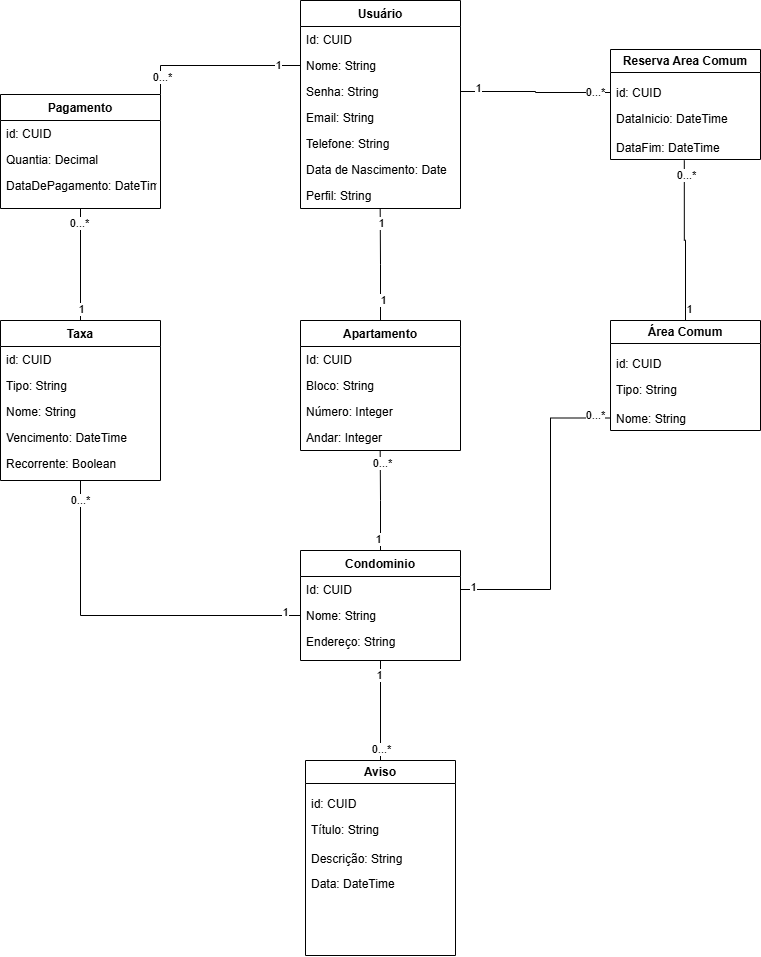

The diagram above was exported from draw.io. Its source (the exported page's mxGraphModel, read from the mxfile embedded in the PNG):
<mxGraphModel dx="2017" dy="626" grid="1" gridSize="10" guides="1" tooltips="1" connect="1" arrows="1" fold="1" page="1" pageScale="1" pageWidth="827" pageHeight="1169" math="0" shadow="0">
  <root>
    <mxCell id="WIyWlLk6GJQsqaUBKTNV-0" />
    <mxCell id="WIyWlLk6GJQsqaUBKTNV-1" parent="WIyWlLk6GJQsqaUBKTNV-0" />
    <mxCell id="zkfFHV4jXpPFQw0GAbJ--0" value="Usuário" style="swimlane;fontStyle=1;align=center;verticalAlign=top;childLayout=stackLayout;horizontal=1;startSize=26;horizontalStack=0;resizeParent=1;resizeLast=0;collapsible=1;marginBottom=0;rounded=0;shadow=0;strokeWidth=1;" parent="WIyWlLk6GJQsqaUBKTNV-1" vertex="1">
      <mxGeometry x="70" y="60" width="160" height="208" as="geometry">
        <mxRectangle x="230" y="140" width="160" height="26" as="alternateBounds" />
      </mxGeometry>
    </mxCell>
    <mxCell id="2iubS0LtVC55mGq6QaC0-3" value="Id: CUID" style="text;align=left;verticalAlign=top;spacingLeft=4;spacingRight=4;overflow=hidden;rotatable=0;points=[[0,0.5],[1,0.5]];portConstraint=eastwest;rounded=0;shadow=0;html=0;" vertex="1" parent="zkfFHV4jXpPFQw0GAbJ--0">
      <mxGeometry y="26" width="160" height="26" as="geometry" />
    </mxCell>
    <mxCell id="zkfFHV4jXpPFQw0GAbJ--1" value="Nome: String" style="text;align=left;verticalAlign=top;spacingLeft=4;spacingRight=4;overflow=hidden;rotatable=0;points=[[0,0.5],[1,0.5]];portConstraint=eastwest;" parent="zkfFHV4jXpPFQw0GAbJ--0" vertex="1">
      <mxGeometry y="52" width="160" height="26" as="geometry" />
    </mxCell>
    <mxCell id="zkfFHV4jXpPFQw0GAbJ--2" value="Senha: String" style="text;align=left;verticalAlign=top;spacingLeft=4;spacingRight=4;overflow=hidden;rotatable=0;points=[[0,0.5],[1,0.5]];portConstraint=eastwest;rounded=0;shadow=0;html=0;" parent="zkfFHV4jXpPFQw0GAbJ--0" vertex="1">
      <mxGeometry y="78" width="160" height="26" as="geometry" />
    </mxCell>
    <mxCell id="zkfFHV4jXpPFQw0GAbJ--3" value="Email: String" style="text;align=left;verticalAlign=top;spacingLeft=4;spacingRight=4;overflow=hidden;rotatable=0;points=[[0,0.5],[1,0.5]];portConstraint=eastwest;rounded=0;shadow=0;html=0;" parent="zkfFHV4jXpPFQw0GAbJ--0" vertex="1">
      <mxGeometry y="104" width="160" height="26" as="geometry" />
    </mxCell>
    <mxCell id="2iubS0LtVC55mGq6QaC0-8" value="Telefone: String&#10;" style="text;align=left;verticalAlign=top;spacingLeft=4;spacingRight=4;overflow=hidden;rotatable=0;points=[[0,0.5],[1,0.5]];portConstraint=eastwest;rounded=0;shadow=0;html=0;" vertex="1" parent="zkfFHV4jXpPFQw0GAbJ--0">
      <mxGeometry y="130" width="160" height="26" as="geometry" />
    </mxCell>
    <mxCell id="2iubS0LtVC55mGq6QaC0-10" value="Data de Nascimento: Date" style="text;align=left;verticalAlign=top;spacingLeft=4;spacingRight=4;overflow=hidden;rotatable=0;points=[[0,0.5],[1,0.5]];portConstraint=eastwest;rounded=0;shadow=0;html=0;" vertex="1" parent="zkfFHV4jXpPFQw0GAbJ--0">
      <mxGeometry y="156" width="160" height="26" as="geometry" />
    </mxCell>
    <mxCell id="2iubS0LtVC55mGq6QaC0-66" value="Perfil: String" style="text;align=left;verticalAlign=top;spacingLeft=4;spacingRight=4;overflow=hidden;rotatable=0;points=[[0,0.5],[1,0.5]];portConstraint=eastwest;rounded=0;shadow=0;html=0;" vertex="1" parent="zkfFHV4jXpPFQw0GAbJ--0">
      <mxGeometry y="182" width="160" height="26" as="geometry" />
    </mxCell>
    <mxCell id="zkfFHV4jXpPFQw0GAbJ--6" value="Condominio" style="swimlane;fontStyle=1;align=center;verticalAlign=top;childLayout=stackLayout;horizontal=1;startSize=26;horizontalStack=0;resizeParent=1;resizeLast=0;collapsible=1;marginBottom=0;rounded=0;shadow=0;strokeWidth=1;" parent="WIyWlLk6GJQsqaUBKTNV-1" vertex="1">
      <mxGeometry x="70" y="610" width="160" height="110" as="geometry">
        <mxRectangle x="130" y="380" width="160" height="26" as="alternateBounds" />
      </mxGeometry>
    </mxCell>
    <mxCell id="2iubS0LtVC55mGq6QaC0-2" value="Id: CUID" style="text;align=left;verticalAlign=top;spacingLeft=4;spacingRight=4;overflow=hidden;rotatable=0;points=[[0,0.5],[1,0.5]];portConstraint=eastwest;rounded=0;shadow=0;html=0;" vertex="1" parent="zkfFHV4jXpPFQw0GAbJ--6">
      <mxGeometry y="26" width="160" height="26" as="geometry" />
    </mxCell>
    <mxCell id="zkfFHV4jXpPFQw0GAbJ--7" value="Nome: String" style="text;align=left;verticalAlign=top;spacingLeft=4;spacingRight=4;overflow=hidden;rotatable=0;points=[[0,0.5],[1,0.5]];portConstraint=eastwest;" parent="zkfFHV4jXpPFQw0GAbJ--6" vertex="1">
      <mxGeometry y="52" width="160" height="26" as="geometry" />
    </mxCell>
    <mxCell id="zkfFHV4jXpPFQw0GAbJ--8" value="Endereço: String" style="text;align=left;verticalAlign=top;spacingLeft=4;spacingRight=4;overflow=hidden;rotatable=0;points=[[0,0.5],[1,0.5]];portConstraint=eastwest;rounded=0;shadow=0;html=0;" parent="zkfFHV4jXpPFQw0GAbJ--6" vertex="1">
      <mxGeometry y="78" width="160" height="26" as="geometry" />
    </mxCell>
    <mxCell id="zkfFHV4jXpPFQw0GAbJ--13" value="Apartamento" style="swimlane;fontStyle=1;align=center;verticalAlign=top;childLayout=stackLayout;horizontal=1;startSize=26;horizontalStack=0;resizeParent=1;resizeLast=0;collapsible=1;marginBottom=0;rounded=0;shadow=0;strokeWidth=1;" parent="WIyWlLk6GJQsqaUBKTNV-1" vertex="1">
      <mxGeometry x="70" y="380" width="160" height="130" as="geometry">
        <mxRectangle x="560" y="100" width="170" height="26" as="alternateBounds" />
      </mxGeometry>
    </mxCell>
    <mxCell id="2iubS0LtVC55mGq6QaC0-4" value="Id: CUID" style="text;align=left;verticalAlign=top;spacingLeft=4;spacingRight=4;overflow=hidden;rotatable=0;points=[[0,0.5],[1,0.5]];portConstraint=eastwest;rounded=0;shadow=0;html=0;" vertex="1" parent="zkfFHV4jXpPFQw0GAbJ--13">
      <mxGeometry y="26" width="160" height="26" as="geometry" />
    </mxCell>
    <mxCell id="zkfFHV4jXpPFQw0GAbJ--14" value="Bloco: String" style="text;align=left;verticalAlign=top;spacingLeft=4;spacingRight=4;overflow=hidden;rotatable=0;points=[[0,0.5],[1,0.5]];portConstraint=eastwest;" parent="zkfFHV4jXpPFQw0GAbJ--13" vertex="1">
      <mxGeometry y="52" width="160" height="26" as="geometry" />
    </mxCell>
    <mxCell id="2iubS0LtVC55mGq6QaC0-0" value="Número: Integer" style="text;align=left;verticalAlign=top;spacingLeft=4;spacingRight=4;overflow=hidden;rotatable=0;points=[[0,0.5],[1,0.5]];portConstraint=eastwest;" vertex="1" parent="zkfFHV4jXpPFQw0GAbJ--13">
      <mxGeometry y="78" width="160" height="26" as="geometry" />
    </mxCell>
    <mxCell id="2iubS0LtVC55mGq6QaC0-1" value="Andar: Integer" style="text;align=left;verticalAlign=top;spacingLeft=4;spacingRight=4;overflow=hidden;rotatable=0;points=[[0,0.5],[1,0.5]];portConstraint=eastwest;" vertex="1" parent="zkfFHV4jXpPFQw0GAbJ--13">
      <mxGeometry y="104" width="160" height="26" as="geometry" />
    </mxCell>
    <mxCell id="2iubS0LtVC55mGq6QaC0-94" style="edgeStyle=orthogonalEdgeStyle;rounded=0;orthogonalLoop=1;jettySize=auto;html=1;exitX=0.5;exitY=1;exitDx=0;exitDy=0;entryX=0;entryY=0.5;entryDx=0;entryDy=0;endArrow=none;startFill=0;" edge="1" parent="WIyWlLk6GJQsqaUBKTNV-1" source="zkfFHV4jXpPFQw0GAbJ--17" target="zkfFHV4jXpPFQw0GAbJ--7">
      <mxGeometry relative="1" as="geometry" />
    </mxCell>
    <mxCell id="2iubS0LtVC55mGq6QaC0-95" value="1" style="edgeLabel;html=1;align=center;verticalAlign=middle;resizable=0;points=[];" vertex="1" connectable="0" parent="2iubS0LtVC55mGq6QaC0-94">
      <mxGeometry x="0.9136" y="3" relative="1" as="geometry">
        <mxPoint as="offset" />
      </mxGeometry>
    </mxCell>
    <mxCell id="2iubS0LtVC55mGq6QaC0-96" value="0...*" style="edgeLabel;html=1;align=center;verticalAlign=middle;resizable=0;points=[];" vertex="1" connectable="0" parent="2iubS0LtVC55mGq6QaC0-94">
      <mxGeometry x="-0.893" relative="1" as="geometry">
        <mxPoint as="offset" />
      </mxGeometry>
    </mxCell>
    <mxCell id="2iubS0LtVC55mGq6QaC0-97" style="edgeStyle=orthogonalEdgeStyle;rounded=0;orthogonalLoop=1;jettySize=auto;html=1;exitX=0.5;exitY=0;exitDx=0;exitDy=0;entryX=0.5;entryY=1;entryDx=0;entryDy=0;endArrow=none;startFill=0;" edge="1" parent="WIyWlLk6GJQsqaUBKTNV-1" source="zkfFHV4jXpPFQw0GAbJ--17" target="2iubS0LtVC55mGq6QaC0-16">
      <mxGeometry relative="1" as="geometry" />
    </mxCell>
    <mxCell id="2iubS0LtVC55mGq6QaC0-98" value="0...*" style="edgeLabel;html=1;align=center;verticalAlign=middle;resizable=0;points=[];" vertex="1" connectable="0" parent="2iubS0LtVC55mGq6QaC0-97">
      <mxGeometry x="0.744" y="1" relative="1" as="geometry">
        <mxPoint as="offset" />
      </mxGeometry>
    </mxCell>
    <mxCell id="2iubS0LtVC55mGq6QaC0-99" value="1" style="edgeLabel;html=1;align=center;verticalAlign=middle;resizable=0;points=[];" vertex="1" connectable="0" parent="2iubS0LtVC55mGq6QaC0-97">
      <mxGeometry x="-0.7887" y="-1" relative="1" as="geometry">
        <mxPoint as="offset" />
      </mxGeometry>
    </mxCell>
    <mxCell id="zkfFHV4jXpPFQw0GAbJ--17" value="Taxa" style="swimlane;fontStyle=1;align=center;verticalAlign=top;childLayout=stackLayout;horizontal=1;startSize=26;horizontalStack=0;resizeParent=1;resizeLast=0;collapsible=1;marginBottom=0;rounded=0;shadow=0;strokeWidth=1;" parent="WIyWlLk6GJQsqaUBKTNV-1" vertex="1">
      <mxGeometry x="-230" y="380" width="160" height="160" as="geometry">
        <mxRectangle x="550" y="140" width="160" height="26" as="alternateBounds" />
      </mxGeometry>
    </mxCell>
    <mxCell id="zkfFHV4jXpPFQw0GAbJ--18" value="id: CUID" style="text;align=left;verticalAlign=top;spacingLeft=4;spacingRight=4;overflow=hidden;rotatable=0;points=[[0,0.5],[1,0.5]];portConstraint=eastwest;" parent="zkfFHV4jXpPFQw0GAbJ--17" vertex="1">
      <mxGeometry y="26" width="160" height="26" as="geometry" />
    </mxCell>
    <mxCell id="zkfFHV4jXpPFQw0GAbJ--19" value="Tipo: String" style="text;align=left;verticalAlign=top;spacingLeft=4;spacingRight=4;overflow=hidden;rotatable=0;points=[[0,0.5],[1,0.5]];portConstraint=eastwest;rounded=0;shadow=0;html=0;" parent="zkfFHV4jXpPFQw0GAbJ--17" vertex="1">
      <mxGeometry y="52" width="160" height="26" as="geometry" />
    </mxCell>
    <mxCell id="zkfFHV4jXpPFQw0GAbJ--20" value="Nome: String" style="text;align=left;verticalAlign=top;spacingLeft=4;spacingRight=4;overflow=hidden;rotatable=0;points=[[0,0.5],[1,0.5]];portConstraint=eastwest;rounded=0;shadow=0;html=0;" parent="zkfFHV4jXpPFQw0GAbJ--17" vertex="1">
      <mxGeometry y="78" width="160" height="26" as="geometry" />
    </mxCell>
    <mxCell id="zkfFHV4jXpPFQw0GAbJ--21" value="Vencimento: DateTime" style="text;align=left;verticalAlign=top;spacingLeft=4;spacingRight=4;overflow=hidden;rotatable=0;points=[[0,0.5],[1,0.5]];portConstraint=eastwest;rounded=0;shadow=0;html=0;" parent="zkfFHV4jXpPFQw0GAbJ--17" vertex="1">
      <mxGeometry y="104" width="160" height="26" as="geometry" />
    </mxCell>
    <mxCell id="zkfFHV4jXpPFQw0GAbJ--22" value="Recorrente: Boolean" style="text;align=left;verticalAlign=top;spacingLeft=4;spacingRight=4;overflow=hidden;rotatable=0;points=[[0,0.5],[1,0.5]];portConstraint=eastwest;rounded=0;shadow=0;html=0;" parent="zkfFHV4jXpPFQw0GAbJ--17" vertex="1">
      <mxGeometry y="130" width="160" height="26" as="geometry" />
    </mxCell>
    <mxCell id="2iubS0LtVC55mGq6QaC0-90" style="edgeStyle=orthogonalEdgeStyle;rounded=0;orthogonalLoop=1;jettySize=auto;html=1;exitX=1;exitY=0;exitDx=0;exitDy=0;entryX=0;entryY=0.5;entryDx=0;entryDy=0;endArrow=none;startFill=0;" edge="1" parent="WIyWlLk6GJQsqaUBKTNV-1" source="2iubS0LtVC55mGq6QaC0-16" target="zkfFHV4jXpPFQw0GAbJ--1">
      <mxGeometry relative="1" as="geometry" />
    </mxCell>
    <mxCell id="2iubS0LtVC55mGq6QaC0-91" value="0...*" style="edgeLabel;html=1;align=center;verticalAlign=middle;resizable=0;points=[];" vertex="1" connectable="0" parent="2iubS0LtVC55mGq6QaC0-90">
      <mxGeometry x="-0.7929" y="-2" relative="1" as="geometry">
        <mxPoint as="offset" />
      </mxGeometry>
    </mxCell>
    <mxCell id="2iubS0LtVC55mGq6QaC0-93" value="1" style="edgeLabel;html=1;align=center;verticalAlign=middle;resizable=0;points=[];" vertex="1" connectable="0" parent="2iubS0LtVC55mGq6QaC0-90">
      <mxGeometry x="0.7396" relative="1" as="geometry">
        <mxPoint as="offset" />
      </mxGeometry>
    </mxCell>
    <mxCell id="2iubS0LtVC55mGq6QaC0-16" value="Pagamento" style="swimlane;fontStyle=1;align=center;verticalAlign=top;childLayout=stackLayout;horizontal=1;startSize=26;horizontalStack=0;resizeParent=1;resizeLast=0;collapsible=1;marginBottom=0;rounded=0;shadow=0;strokeWidth=1;" vertex="1" parent="WIyWlLk6GJQsqaUBKTNV-1">
      <mxGeometry x="-230" y="154" width="160" height="114" as="geometry">
        <mxRectangle x="550" y="140" width="160" height="26" as="alternateBounds" />
      </mxGeometry>
    </mxCell>
    <mxCell id="2iubS0LtVC55mGq6QaC0-17" value="id: CUID" style="text;align=left;verticalAlign=top;spacingLeft=4;spacingRight=4;overflow=hidden;rotatable=0;points=[[0,0.5],[1,0.5]];portConstraint=eastwest;" vertex="1" parent="2iubS0LtVC55mGq6QaC0-16">
      <mxGeometry y="26" width="160" height="26" as="geometry" />
    </mxCell>
    <mxCell id="2iubS0LtVC55mGq6QaC0-18" value="Quantia: Decimal" style="text;align=left;verticalAlign=top;spacingLeft=4;spacingRight=4;overflow=hidden;rotatable=0;points=[[0,0.5],[1,0.5]];portConstraint=eastwest;rounded=0;shadow=0;html=0;" vertex="1" parent="2iubS0LtVC55mGq6QaC0-16">
      <mxGeometry y="52" width="160" height="26" as="geometry" />
    </mxCell>
    <mxCell id="2iubS0LtVC55mGq6QaC0-19" value="DataDePagamento: DateTime" style="text;align=left;verticalAlign=top;spacingLeft=4;spacingRight=4;overflow=hidden;rotatable=0;points=[[0,0.5],[1,0.5]];portConstraint=eastwest;rounded=0;shadow=0;html=0;" vertex="1" parent="2iubS0LtVC55mGq6QaC0-16">
      <mxGeometry y="78" width="160" height="26" as="geometry" />
    </mxCell>
    <mxCell id="2iubS0LtVC55mGq6QaC0-87" style="edgeStyle=orthogonalEdgeStyle;rounded=0;orthogonalLoop=1;jettySize=auto;html=1;exitX=0.5;exitY=0;exitDx=0;exitDy=0;entryX=0.5;entryY=1;entryDx=0;entryDy=0;endArrow=none;startFill=0;" edge="1" parent="WIyWlLk6GJQsqaUBKTNV-1" source="2iubS0LtVC55mGq6QaC0-50" target="zkfFHV4jXpPFQw0GAbJ--6">
      <mxGeometry relative="1" as="geometry" />
    </mxCell>
    <mxCell id="2iubS0LtVC55mGq6QaC0-88" value="0...*" style="edgeLabel;html=1;align=center;verticalAlign=middle;resizable=0;points=[];" vertex="1" connectable="0" parent="2iubS0LtVC55mGq6QaC0-87">
      <mxGeometry x="-0.7633" y="-1" relative="1" as="geometry">
        <mxPoint as="offset" />
      </mxGeometry>
    </mxCell>
    <mxCell id="2iubS0LtVC55mGq6QaC0-89" value="1" style="edgeLabel;html=1;align=center;verticalAlign=middle;resizable=0;points=[];" vertex="1" connectable="0" parent="2iubS0LtVC55mGq6QaC0-87">
      <mxGeometry x="0.72" y="1" relative="1" as="geometry">
        <mxPoint as="offset" />
      </mxGeometry>
    </mxCell>
    <mxCell id="2iubS0LtVC55mGq6QaC0-50" value="Aviso" style="swimlane;whiteSpace=wrap;html=1;" vertex="1" parent="WIyWlLk6GJQsqaUBKTNV-1">
      <mxGeometry x="75" y="820" width="150" height="195" as="geometry" />
    </mxCell>
    <mxCell id="2iubS0LtVC55mGq6QaC0-53" value="id: CUID" style="text;align=left;verticalAlign=top;spacingLeft=4;spacingRight=4;overflow=hidden;rotatable=0;points=[[0,0.5],[1,0.5]];portConstraint=eastwest;rounded=0;shadow=0;html=0;" vertex="1" parent="2iubS0LtVC55mGq6QaC0-50">
      <mxGeometry y="30" width="150" height="26" as="geometry" />
    </mxCell>
    <mxCell id="2iubS0LtVC55mGq6QaC0-55" value="Título: String" style="text;align=left;verticalAlign=top;spacingLeft=4;spacingRight=4;overflow=hidden;rotatable=0;points=[[0,0.5],[1,0.5]];portConstraint=eastwest;rounded=0;shadow=0;html=0;" vertex="1" parent="2iubS0LtVC55mGq6QaC0-50">
      <mxGeometry y="56" width="150" height="26" as="geometry" />
    </mxCell>
    <mxCell id="2iubS0LtVC55mGq6QaC0-56" value="Descrição: String" style="text;align=left;verticalAlign=top;spacingLeft=4;spacingRight=4;overflow=hidden;rotatable=0;points=[[0,0.5],[1,0.5]];portConstraint=eastwest;rounded=0;shadow=0;html=0;" vertex="1" parent="2iubS0LtVC55mGq6QaC0-50">
      <mxGeometry y="84.5" width="150" height="26" as="geometry" />
    </mxCell>
    <mxCell id="2iubS0LtVC55mGq6QaC0-57" value="Data: DateTime" style="text;align=left;verticalAlign=top;spacingLeft=4;spacingRight=4;overflow=hidden;rotatable=0;points=[[0,0.5],[1,0.5]];portConstraint=eastwest;rounded=0;shadow=0;html=0;" vertex="1" parent="2iubS0LtVC55mGq6QaC0-50">
      <mxGeometry y="110" width="150" height="26" as="geometry" />
    </mxCell>
    <mxCell id="2iubS0LtVC55mGq6QaC0-60" value="Área Comum" style="swimlane;whiteSpace=wrap;html=1;startSize=23;" vertex="1" parent="WIyWlLk6GJQsqaUBKTNV-1">
      <mxGeometry x="380" y="380" width="150" height="110" as="geometry" />
    </mxCell>
    <mxCell id="2iubS0LtVC55mGq6QaC0-61" value="id: CUID" style="text;align=left;verticalAlign=top;spacingLeft=4;spacingRight=4;overflow=hidden;rotatable=0;points=[[0,0.5],[1,0.5]];portConstraint=eastwest;rounded=0;shadow=0;html=0;" vertex="1" parent="2iubS0LtVC55mGq6QaC0-60">
      <mxGeometry y="30" width="150" height="26" as="geometry" />
    </mxCell>
    <mxCell id="2iubS0LtVC55mGq6QaC0-62" value="Tipo: String" style="text;align=left;verticalAlign=top;spacingLeft=4;spacingRight=4;overflow=hidden;rotatable=0;points=[[0,0.5],[1,0.5]];portConstraint=eastwest;rounded=0;shadow=0;html=0;" vertex="1" parent="2iubS0LtVC55mGq6QaC0-60">
      <mxGeometry y="56" width="150" height="26" as="geometry" />
    </mxCell>
    <mxCell id="2iubS0LtVC55mGq6QaC0-63" value="Nome: String" style="text;align=left;verticalAlign=top;spacingLeft=4;spacingRight=4;overflow=hidden;rotatable=0;points=[[0,0.5],[1,0.5]];portConstraint=eastwest;rounded=0;shadow=0;html=0;" vertex="1" parent="2iubS0LtVC55mGq6QaC0-60">
      <mxGeometry y="84.5" width="150" height="26" as="geometry" />
    </mxCell>
    <mxCell id="2iubS0LtVC55mGq6QaC0-68" value="Reserva Area Comum" style="swimlane;whiteSpace=wrap;html=1;startSize=23;" vertex="1" parent="WIyWlLk6GJQsqaUBKTNV-1">
      <mxGeometry x="380" y="109" width="150" height="110" as="geometry" />
    </mxCell>
    <mxCell id="2iubS0LtVC55mGq6QaC0-69" value="id: CUID" style="text;align=left;verticalAlign=top;spacingLeft=4;spacingRight=4;overflow=hidden;rotatable=0;points=[[0,0.5],[1,0.5]];portConstraint=eastwest;rounded=0;shadow=0;html=0;" vertex="1" parent="2iubS0LtVC55mGq6QaC0-68">
      <mxGeometry y="30" width="150" height="26" as="geometry" />
    </mxCell>
    <mxCell id="2iubS0LtVC55mGq6QaC0-70" value="DataInicio: DateTime" style="text;align=left;verticalAlign=top;spacingLeft=4;spacingRight=4;overflow=hidden;rotatable=0;points=[[0,0.5],[1,0.5]];portConstraint=eastwest;rounded=0;shadow=0;html=0;" vertex="1" parent="2iubS0LtVC55mGq6QaC0-68">
      <mxGeometry y="56" width="150" height="26" as="geometry" />
    </mxCell>
    <mxCell id="2iubS0LtVC55mGq6QaC0-71" value="DataFim: DateTime" style="text;align=left;verticalAlign=top;spacingLeft=4;spacingRight=4;overflow=hidden;rotatable=0;points=[[0,0.5],[1,0.5]];portConstraint=eastwest;rounded=0;shadow=0;html=0;" vertex="1" parent="2iubS0LtVC55mGq6QaC0-68">
      <mxGeometry y="84.5" width="150" height="26" as="geometry" />
    </mxCell>
    <mxCell id="2iubS0LtVC55mGq6QaC0-72" style="edgeStyle=orthogonalEdgeStyle;rounded=0;orthogonalLoop=1;jettySize=auto;html=1;exitX=1;exitY=0.5;exitDx=0;exitDy=0;entryX=0;entryY=0.5;entryDx=0;entryDy=0;endArrow=none;startFill=0;" edge="1" parent="WIyWlLk6GJQsqaUBKTNV-1" source="zkfFHV4jXpPFQw0GAbJ--2" target="2iubS0LtVC55mGq6QaC0-69">
      <mxGeometry relative="1" as="geometry" />
    </mxCell>
    <mxCell id="2iubS0LtVC55mGq6QaC0-73" value="1" style="edgeLabel;html=1;align=center;verticalAlign=middle;resizable=0;points=[];" vertex="1" connectable="0" parent="2iubS0LtVC55mGq6QaC0-72">
      <mxGeometry x="-0.7726" y="3" relative="1" as="geometry">
        <mxPoint as="offset" />
      </mxGeometry>
    </mxCell>
    <mxCell id="2iubS0LtVC55mGq6QaC0-74" value="0...*" style="edgeLabel;html=1;align=center;verticalAlign=middle;resizable=0;points=[];" vertex="1" connectable="0" parent="2iubS0LtVC55mGq6QaC0-72">
      <mxGeometry x="0.7969" relative="1" as="geometry">
        <mxPoint as="offset" />
      </mxGeometry>
    </mxCell>
    <mxCell id="2iubS0LtVC55mGq6QaC0-75" style="edgeStyle=orthogonalEdgeStyle;rounded=0;orthogonalLoop=1;jettySize=auto;html=1;exitX=0.5;exitY=0;exitDx=0;exitDy=0;entryX=0.492;entryY=1.013;entryDx=0;entryDy=0;entryPerimeter=0;endArrow=none;startFill=0;" edge="1" parent="WIyWlLk6GJQsqaUBKTNV-1" source="2iubS0LtVC55mGq6QaC0-60" target="2iubS0LtVC55mGq6QaC0-71">
      <mxGeometry relative="1" as="geometry" />
    </mxCell>
    <mxCell id="2iubS0LtVC55mGq6QaC0-76" value="1" style="edgeLabel;html=1;align=center;verticalAlign=middle;resizable=0;points=[];" vertex="1" connectable="0" parent="2iubS0LtVC55mGq6QaC0-75">
      <mxGeometry x="-0.8533" y="-4" relative="1" as="geometry">
        <mxPoint as="offset" />
      </mxGeometry>
    </mxCell>
    <mxCell id="2iubS0LtVC55mGq6QaC0-77" value="0...*" style="edgeLabel;html=1;align=center;verticalAlign=middle;resizable=0;points=[];" vertex="1" connectable="0" parent="2iubS0LtVC55mGq6QaC0-75">
      <mxGeometry x="0.8141" y="-2" relative="1" as="geometry">
        <mxPoint as="offset" />
      </mxGeometry>
    </mxCell>
    <mxCell id="2iubS0LtVC55mGq6QaC0-78" style="edgeStyle=orthogonalEdgeStyle;rounded=0;orthogonalLoop=1;jettySize=auto;html=1;exitX=1;exitY=0.5;exitDx=0;exitDy=0;entryX=0;entryY=0.5;entryDx=0;entryDy=0;endArrow=none;startFill=0;" edge="1" parent="WIyWlLk6GJQsqaUBKTNV-1" source="2iubS0LtVC55mGq6QaC0-2" target="2iubS0LtVC55mGq6QaC0-63">
      <mxGeometry relative="1" as="geometry">
        <Array as="points">
          <mxPoint x="320" y="649" />
          <mxPoint x="320" y="478" />
        </Array>
      </mxGeometry>
    </mxCell>
    <mxCell id="2iubS0LtVC55mGq6QaC0-79" value="0...*" style="edgeLabel;html=1;align=center;verticalAlign=middle;resizable=0;points=[];" vertex="1" connectable="0" parent="2iubS0LtVC55mGq6QaC0-78">
      <mxGeometry x="0.9046" y="3" relative="1" as="geometry">
        <mxPoint as="offset" />
      </mxGeometry>
    </mxCell>
    <mxCell id="2iubS0LtVC55mGq6QaC0-80" value="1" style="edgeLabel;html=1;align=center;verticalAlign=middle;resizable=0;points=[];" vertex="1" connectable="0" parent="2iubS0LtVC55mGq6QaC0-78">
      <mxGeometry x="-0.9243" y="3" relative="1" as="geometry">
        <mxPoint y="1" as="offset" />
      </mxGeometry>
    </mxCell>
    <mxCell id="2iubS0LtVC55mGq6QaC0-81" style="edgeStyle=orthogonalEdgeStyle;rounded=0;orthogonalLoop=1;jettySize=auto;html=1;exitX=0.5;exitY=0;exitDx=0;exitDy=0;entryX=0.498;entryY=1.006;entryDx=0;entryDy=0;entryPerimeter=0;endArrow=none;startFill=0;" edge="1" parent="WIyWlLk6GJQsqaUBKTNV-1" source="zkfFHV4jXpPFQw0GAbJ--13" target="2iubS0LtVC55mGq6QaC0-66">
      <mxGeometry relative="1" as="geometry" />
    </mxCell>
    <mxCell id="2iubS0LtVC55mGq6QaC0-82" value="1" style="edgeLabel;html=1;align=center;verticalAlign=middle;resizable=0;points=[];" vertex="1" connectable="0" parent="2iubS0LtVC55mGq6QaC0-81">
      <mxGeometry x="0.7338" y="-1" relative="1" as="geometry">
        <mxPoint as="offset" />
      </mxGeometry>
    </mxCell>
    <mxCell id="2iubS0LtVC55mGq6QaC0-83" value="1" style="edgeLabel;html=1;align=center;verticalAlign=middle;resizable=0;points=[];" vertex="1" connectable="0" parent="2iubS0LtVC55mGq6QaC0-81">
      <mxGeometry x="-0.6405" y="-3" relative="1" as="geometry">
        <mxPoint as="offset" />
      </mxGeometry>
    </mxCell>
    <mxCell id="2iubS0LtVC55mGq6QaC0-84" style="edgeStyle=orthogonalEdgeStyle;rounded=0;orthogonalLoop=1;jettySize=auto;html=1;exitX=0.5;exitY=0;exitDx=0;exitDy=0;entryX=0.498;entryY=1;entryDx=0;entryDy=0;entryPerimeter=0;endArrow=none;startFill=0;" edge="1" parent="WIyWlLk6GJQsqaUBKTNV-1" source="zkfFHV4jXpPFQw0GAbJ--6" target="2iubS0LtVC55mGq6QaC0-1">
      <mxGeometry relative="1" as="geometry" />
    </mxCell>
    <mxCell id="2iubS0LtVC55mGq6QaC0-85" value="1" style="edgeLabel;html=1;align=center;verticalAlign=middle;resizable=0;points=[];" vertex="1" connectable="0" parent="2iubS0LtVC55mGq6QaC0-84">
      <mxGeometry x="-0.7641" y="2" relative="1" as="geometry">
        <mxPoint as="offset" />
      </mxGeometry>
    </mxCell>
    <mxCell id="2iubS0LtVC55mGq6QaC0-86" value="0...*" style="edgeLabel;html=1;align=center;verticalAlign=middle;resizable=0;points=[];" vertex="1" connectable="0" parent="2iubS0LtVC55mGq6QaC0-84">
      <mxGeometry x="0.7376" y="-2" relative="1" as="geometry">
        <mxPoint as="offset" />
      </mxGeometry>
    </mxCell>
  </root>
</mxGraphModel>